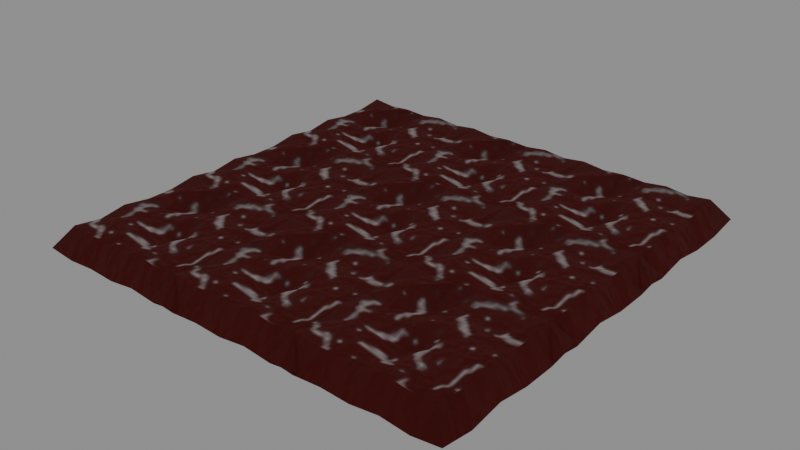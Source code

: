 # Source: IronOreResource.blend  (saved by Blender 3.6.13; exported with 4.5.12 LTS)
import bpy
from mathutils import Matrix  # noqa: F401  (used for matrix-valued properties, if any)

bpy.ops.wm.read_factory_settings(use_empty=True)
scene = bpy.context.scene
scene.name = 'Scene'

# ---- collections
col_collection = bpy.data.collections.new('Collection'); scene.collection.children.link(col_collection)
col_bake_collection = bpy.data.collections.new('Bake collection'); scene.collection.children.link(col_bake_collection)

# ---- images (referenced by path relative to the original .blend; pixels are not part of the script)
import os
ASSET_DIR = os.environ.get("B2B_ASSET_DIR", "")  # directory of the original .blend (textures are referenced by path, not embedded)
HERE = os.path.dirname(os.path.abspath(__file__))  # packed textures are extracted next to this script under _unpacked/

def load_image(name, relpath, width, height, colorspace="sRGB"):
    """Load a texture the original file referenced (path relative to the .blend, or extracted next to this script)."""
    p = next((c for c in (os.path.join(HERE, relpath), os.path.join(ASSET_DIR, relpath)) if relpath and os.path.exists(c)), "")
    if p:
        img = bpy.data.images.load(p, check_existing=True)
        img.name = name
    else:  # same state as the original file: an image datablock whose file is absent (Cycles renders it pink)
        img = bpy.data.images.new(name, width, height)
        img.source = "FILE"
        img.filepath = "//" + (relpath or name)
    img.colorspace_settings.name = colorspace
    return img
img_ore = load_image('ore', '_unpacked/ore.890a500c.png', 32, 32, 'sRGB')

# ---- materials (node trees are filled in below, after node groups)
mat_material_001 = bpy.data.materials.new('Material.001')
mat_material_001.use_transparent_shadow = False
mat_material_001.diffuse_color = (0.8, 0.0, 0.0008872, 1.0)
mat_material_003 = bpy.data.materials.new('Material.003')
mat_material_003.use_transparent_shadow = False

# ---- material node trees
mat_material_001.use_nodes = True; mat_material_001.node_tree.nodes.clear()
_N = mat_material_001.node_tree.nodes; _L = mat_material_001.node_tree.links
n0 = _N.new('NodeFrame'); n0.name = 'Frame'; n0.location = (-2300, -187)
n0.width = 1091
n1 = _N.new('ShaderNodeOutputMaterial'); n1.name = 'Material Output'; n1.location = (354, 418)
n2 = _N.new('ShaderNodeCombineXYZ'); n2.name = 'Combine XYZ'; n2.location = (921, -109)
n3 = _N.new('NodeReroute'); n3.name = 'Reroute.021'; n3.location = (889, -283)
n3.label = 'W'
n3.width = 16
n3.socket_idname = 'NodeSocketFloat'
n4 = _N.new('ShaderNodeMath'); n4.name = 'Math.013'; n4.location = (715, -273)
n4.label = 'sin(y)'
n4.hide = True
n4.operation = 'SINE'
n4.inputs[1].default_value = 6.283
n4.inputs[2].default_value = 0.0
n5 = _N.new('ShaderNodeTexCoord'); n5.name = 'Texture Coordinate.001'; n5.location = (196, -30)
n6 = _N.new('ShaderNodeMath'); n6.name = 'Math'; n6.location = (197, -279)
n6.label = '2*pi / val'
n6.hide = True
n6.operation = 'DIVIDE'
n6.inputs[0].default_value = 6.283
n6.inputs[2].default_value = 0.0
n7 = _N.new('ShaderNodeValue'); n7.name = 'Value'; n7.location = (30, -263)
n7.label = 'Tiling Period'
n7.outputs[0].default_value = 1.0
n8 = _N.new('NodeReroute'); n8.name = 'Reroute.020'; n8.location = (889, -241)
n8.label = 'Z'
n8.width = 16
n8.socket_idname = 'NodeSocketFloat'
n9 = _N.new('NodeReroute'); n9.name = 'Reroute.019'; n9.location = (889, -204)
n9.label = 'Y'
n9.width = 16
n9.socket_idname = 'NodeSocketFloat'
n10 = _N.new('NodeReroute'); n10.name = 'Reroute.018'; n10.location = (889, -166)
n10.label = 'X'
n10.width = 16
n10.socket_idname = 'NodeSocketFloat'
n11 = _N.new('ShaderNodeMath'); n11.name = 'Math.002'; n11.location = (711, -195)
n11.label = 'sin(x)'
n11.hide = True
n11.operation = 'SINE'
n11.inputs[1].default_value = 6.283
n11.inputs[2].default_value = 0.0
n12 = _N.new('ShaderNodeMath'); n12.name = 'Math.003'; n12.location = (711, -232)
n12.label = 'cos(y)'
n12.hide = True
n12.operation = 'COSINE'
n12.inputs[1].default_value = 6.283
n12.inputs[2].default_value = 0.0
n13 = _N.new('ShaderNodeSeparateXYZ'); n13.name = 'Separate XYZ.001'; n13.location = (529, -180)
n14 = _N.new('NodeReroute'); n14.name = 'Reroute'; n14.location = (688, -235)
n14.width = 16
n14.socket_idname = 'NodeSocketFloat'
n15 = _N.new('NodeReroute'); n15.name = 'Reroute.001'; n15.location = (688, -213)
n15.width = 16
n15.socket_idname = 'NodeSocketFloat'
n16 = _N.new('ShaderNodeVectorMath'); n16.name = 'Vector Math'; n16.location = (369, -178)
n16.operation = 'MULTIPLY'
n17 = _N.new('ShaderNodeMath'); n17.name = 'Math.001'; n17.location = (711, -156)
n17.label = 'cos(x)'
n17.hide = True
n17.operation = 'COSINE'
n17.inputs[1].default_value = 6.283
n17.inputs[2].default_value = 0.0
n18 = _N.new('ShaderNodeTexNoise'); n18.name = 'Noise Texture'; n18.location = (-704, -107)
n18.noise_dimensions = '4D'
n18.inputs[2].default_value = 0.73
n18.inputs[3].default_value = 2.4
n18.inputs[4].default_value = 0.75
n19 = _N.new('ShaderNodeMix'); n19.name = 'Mix.001'; n19.location = (-356, 333)
n19.data_type = 'RGBA'
n19.inputs[6].default_value = (0.1144, 0.004391, 0.0, 1.0)
n19.inputs[7].default_value = (1.0, 0.9282, 0.9282, 1.0)
n20 = _N.new('ShaderNodeBump'); n20.name = 'Bump'; n20.location = (-189, -153)
n20.inputs[0].default_value = 0.2188
n20.inputs[1].default_value = 5.8
n20.inputs[2].default_value = 1.0
n21 = _N.new('ShaderNodeMix'); n21.name = 'Mix'; n21.location = (-433, -153)
n21.data_type = 'RGBA'
n21.inputs[7].default_value = (0.5729, 0.5729, 0.5729, 1.0)
n22 = _N.new('ShaderNodeValToRGB'); n22.name = 'ColorRamp'; n22.location = (-322, 109)
while len(n22.color_ramp.elements) > 1: n22.color_ramp.elements.remove(n22.color_ramp.elements[-1])
n22.color_ramp.elements[0].position = 0.0; n22.color_ramp.elements[0].color = (1.0, 1.0, 1.0, 1.0)
_e = n22.color_ramp.elements.new(0.09091); _e.color = (0.2857, 0.2857, 0.2857, 1.0)
n23 = _N.new('ShaderNodeMath'); n23.name = 'Math.004'; n23.location = (-681, 150)
n23.operation = 'MULTIPLY'
n23.inputs[1].default_value = 21.5
n24 = _N.new('ShaderNodeTexImage'); n24.name = 'Image Texture'; n24.location = (-1081, 348)
n24.image = img_ore
n25 = _N.new('ShaderNodeBsdfPrincipled'); n25.name = 'Principled BSDF'; n25.location = (10, 300)
n25.distribution = 'GGX'
n25.subsurface_method = 'RANDOM_WALK_SKIN'
n25.inputs[3].default_value = 1.45
n25.inputs[13].default_value = 0.5091
n25.inputs[20].default_value = 0.0
n25.inputs[27].default_value = (0.0, 0.0, 0.0, 1.0)
n25.inputs[28].default_value = 1.0
n2.parent = n0
n3.parent = n0
n4.parent = n0
n5.parent = n0
n6.parent = n0
n7.parent = n0
n8.parent = n0
n9.parent = n0
n10.parent = n0
n11.parent = n0
n12.parent = n0
n13.parent = n0
n14.parent = n0
n15.parent = n0
n16.parent = n0
n17.parent = n0
_L.new(n20.outputs[0], n25.inputs[5])
_L.new(n15.outputs[0], n17.inputs[0])
_L.new(n15.outputs[0], n11.inputs[0])
_L.new(n14.outputs[0], n12.inputs[0])
_L.new(n14.outputs[0], n4.inputs[0])
_L.new(n13.outputs[1], n14.inputs[0])
_L.new(n16.outputs[0], n13.inputs[0])
_L.new(n6.outputs[0], n16.inputs[1])
_L.new(n7.outputs[0], n6.inputs[1])
_L.new(n5.outputs[3], n16.inputs[0])
_L.new(n13.outputs[0], n15.inputs[0])
_L.new(n17.outputs[0], n10.inputs[0])
_L.new(n11.outputs[0], n9.inputs[0])
_L.new(n12.outputs[0], n8.inputs[0])
_L.new(n4.outputs[0], n3.inputs[0])
_L.new(n10.outputs[0], n2.inputs[0])
_L.new(n9.outputs[0], n2.inputs[1])
_L.new(n8.outputs[0], n2.inputs[2])
_L.new(n3.outputs[0], n18.inputs[1])
_L.new(n2.outputs[0], n18.inputs[0])
_L.new(n18.outputs[0], n21.inputs[6])
_L.new(n24.outputs[0], n23.inputs[0])
_L.new(n23.outputs[0], n21.inputs[0])
_L.new(n24.outputs[0], n19.inputs[0])
_L.new(n19.outputs[2], n25.inputs[0])
_L.new(n23.outputs[0], n25.inputs[1])
_L.new(n21.outputs[2], n20.inputs[3])
_L.new(n24.outputs[0], n22.inputs[0])
_L.new(n22.outputs[0], n25.inputs[2])
_L.new(n25.outputs[0], n1.inputs[0])
n1.is_active_output = True
mat_material_003.use_nodes = True; mat_material_003.node_tree.nodes.clear()
_N = mat_material_003.node_tree.nodes; _L = mat_material_003.node_tree.links
n0 = _N.new('ShaderNodeBsdfPrincipled'); n0.name = 'Principled BSDF'; n0.location = (10, 300)
n0.distribution = 'GGX'
n0.subsurface_method = 'RANDOM_WALK_SKIN'
n0.inputs[3].default_value = 1.45
n0.inputs[27].default_value = (0.0, 0.0, 0.0, 1.0)
n0.inputs[28].default_value = 1.0
n1 = _N.new('ShaderNodeOutputMaterial'); n1.name = 'Material Output'; n1.location = (300, 300)
n2 = _N.new('ShaderNodeSeparateXYZ'); n2.name = 'Separate XYZ'; n2.location = (-1610, 509)
n3 = _N.new('ShaderNodeTexCoord'); n3.name = 'Texture Coordinate'; n3.location = (-1943, 659)
n4 = _N.new('NodeReroute'); n4.name = 'Reroute.021'; n4.location = (-1249, 406)
n4.label = 'W'
n4.width = 16
n4.socket_idname = 'NodeSocketFloat'
n5 = _N.new('ShaderNodeMath'); n5.name = 'Math.002'; n5.location = (-1428, 494)
n5.label = 'sin(x)'
n5.hide = True
n5.operation = 'SINE'
n5.inputs[1].default_value = 6.283
n5.inputs[2].default_value = 0.0
n6 = _N.new('ShaderNodeValue'); n6.name = 'Value'; n6.location = (-2109, 426)
n6.label = 'Tiling Period'
n6.outputs[0].default_value = 1.0
n7 = _N.new('ShaderNodeVectorMath'); n7.name = 'Vector Math'; n7.location = (-1770, 511)
n7.operation = 'MULTIPLY'
n8 = _N.new('ShaderNodeMath'); n8.name = 'Math.013'; n8.location = (-1424, 415)
n8.label = 'sin(y)'
n8.hide = True
n8.operation = 'SINE'
n8.inputs[1].default_value = 6.283
n8.inputs[2].default_value = 0.0
n9 = _N.new('NodeReroute'); n9.name = 'Reroute.019'; n9.location = (-1249, 484)
n9.label = 'Y'
n9.width = 16
n9.socket_idname = 'NodeSocketFloat'
n10 = _N.new('NodeReroute'); n10.name = 'Reroute'; n10.location = (-1451, 453)
n10.width = 16
n10.socket_idname = 'NodeSocketFloat'
n11 = _N.new('NodeReroute'); n11.name = 'Reroute.018'; n11.location = (-1249, 523)
n11.label = 'X'
n11.width = 16
n11.socket_idname = 'NodeSocketFloat'
n12 = _N.new('NodeReroute'); n12.name = 'Reroute.020'; n12.location = (-1249, 448)
n12.label = 'Z'
n12.width = 16
n12.socket_idname = 'NodeSocketFloat'
n13 = _N.new('NodeReroute'); n13.name = 'Reroute.001'; n13.location = (-1451, 476)
n13.width = 16
n13.socket_idname = 'NodeSocketFloat'
n14 = _N.new('ShaderNodeMath'); n14.name = 'Math.003'; n14.location = (-1428, 456)
n14.label = 'cos(y)'
n14.hide = True
n14.operation = 'COSINE'
n14.inputs[1].default_value = 6.283
n14.inputs[2].default_value = 0.0
n15 = _N.new('ShaderNodeMath'); n15.name = 'Math'; n15.location = (-1941, 410)
n15.label = '2*pi / val'
n15.hide = True
n15.operation = 'DIVIDE'
n15.inputs[0].default_value = 6.283
n15.inputs[2].default_value = 0.0
n16 = _N.new('ShaderNodeMath'); n16.name = 'Math.001'; n16.location = (-1428, 533)
n16.label = 'cos(x)'
n16.hide = True
n16.operation = 'COSINE'
n16.inputs[1].default_value = 6.283
n16.inputs[2].default_value = 0.0
_L.new(n13.outputs[0], n16.inputs[0])
_L.new(n13.outputs[0], n5.inputs[0])
_L.new(n10.outputs[0], n14.inputs[0])
_L.new(n10.outputs[0], n8.inputs[0])
_L.new(n2.outputs[1], n10.inputs[0])
_L.new(n7.outputs[0], n2.inputs[0])
_L.new(n15.outputs[0], n7.inputs[1])
_L.new(n6.outputs[0], n15.inputs[1])
_L.new(n3.outputs[3], n7.inputs[0])
_L.new(n2.outputs[0], n13.inputs[0])
_L.new(n16.outputs[0], n11.inputs[0])
_L.new(n5.outputs[0], n9.inputs[0])
_L.new(n14.outputs[0], n12.inputs[0])
_L.new(n8.outputs[0], n4.inputs[0])
_L.new(n0.outputs[0], n1.inputs[0])
n1.is_active_output = True

# ---- world
world_world = bpy.data.worlds.new('World'); scene.world = world_world
world_world.use_nodes = True; world_world.node_tree.nodes.clear()
_N = world_world.node_tree.nodes; _L = world_world.node_tree.links
n0 = _N.new('ShaderNodeOutputWorld'); n0.name = 'World Output'; n0.location = (300, 300)
n1 = _N.new('ShaderNodeBackground'); n1.name = 'Background'; n1.location = (10, 300)
n1.inputs[0].default_value = (0.05088, 0.05088, 0.05088, 1.0)
n1.inputs[1].default_value = 5.0
_L.new(n1.outputs[0], n0.inputs[0])
n0.is_active_output = True
world_world.color = (0.05088, 0.05088, 0.05088)
world_world.use_sun_shadow = False
world_world.sun_shadow_jitter_overblur = 0.0

# ---- meshes
me_plane = bpy.data.meshes.new('Plane')
me_plane.from_pydata([(-0.5, 0.5, 0.06737), (-0.5, -0.5, 0.06737), (-0.3333, -0.5, 0.04767), (0.3333, -0.5, 0.04767), (0.3333, 0.5, 0.04767), (-1.49e-08, 0.5, 0.04767), (0.5, -0.1, 0.06737), (0.5, 0.1, 0.03744), (-0.5, -0.3, 0.03744), (0.3333, 0.3, 0.006615), (0.3333, 0.1, 0.04767), (0.3333, -0.1, 0.04767), (0.3333, -0.3, 0.006615), (0.1667, 0.3, 0.03744), (0.1667, 0.1, 0.06737), (0.1667, -0.1, 0.03744), (0.1667, -0.3, 0.03744), (-8.941e-09, 0.3, 0.006615), (-2.98e-09, 0.1, 0.04767), (2.98e-09, -0.1, -0.05245), (8.941e-09, -0.3, 0.006615), (-0.1667, 0.3, -0.04082), (-0.1667, 0.1, 0.02426), (-0.1667, -0.1, 0.006615), (-0.1667, -0.3, 0.04767), (-0.3333, 0.3, 0.06955), (-0.3333, 0.1, 0.006615), (-0.3333, -0.1, 0.04767), (-0.3333, -0.3, 0.06737), (-0.6171, 0.6171, -0.09086), (-0.6171, -0.6171, -0.09086), (0.6171, -0.6171, -0.09086), (0.6171, 0.6171, -0.09086), (-0.4114, -0.6171, -0.1152), (-0.2057, -0.6171, -0.1022), (1.839e-08, -0.6171, -0.1152), (0.2057, -0.6171, -0.09086), (0.4114, -0.6171, -0.1152), (0.4114, 0.6171, -0.1152), (0.2057, 0.6171, -0.09086), (-1.839e-08, 0.6171, -0.1152), (-0.2057, 0.6171, -0.1022), (-0.4114, 0.6171, -0.1152), (0.6171, -0.3702, -0.1278), (0.6171, -0.1234, -0.09086), (0.6171, 0.1234, -0.1278), (0.6171, 0.3702, -0.1278), (-0.6171, 0.3702, -0.1278), (-0.6171, 0.1234, -0.1278), (-0.6171, -0.1234, -0.09086), (-0.6171, -0.3702, -0.1278), (0.1667, -0.5, 0.06737), (1.49e-08, -0.5, 0.04767), (0.5, 0.3, 0.03744), (0.5, -0.5, 0.06737), (-0.5, 0.3, 0.03744), (0.5, 0.5, 0.06737), (-0.5, 0.1, 0.03744), (-0.3333, 0.5, 0.04767), (0.1667, 0.5, 0.06737), (-0.5, -0.1, 0.06737), (0.5, -0.3, 0.03744), (-0.1667, 0.5, 0.05817), (-0.1667, -0.5, 0.05817)], [], [(28, 8, 1, 2), (61, 12, 3, 54), (12, 16, 51, 3), (16, 20, 52, 51), (20, 24, 63, 52), (24, 28, 2, 63), (62, 58, 25, 21), (21, 25, 26, 22), (22, 26, 27, 23), (23, 27, 28, 24), (5, 62, 21, 17), (17, 21, 22, 18), (18, 22, 23, 19), (19, 23, 24, 20), (59, 5, 17, 13), (13, 17, 18, 14), (14, 18, 19, 15), (15, 19, 20, 16), (4, 59, 13, 9), (9, 13, 14, 10), (10, 14, 15, 11), (11, 15, 16, 12), (56, 4, 9, 53), (53, 9, 10, 7), (7, 10, 11, 6), (6, 11, 12, 61), (58, 0, 55, 25), (25, 55, 57, 26), (26, 57, 60, 27), (27, 60, 8, 28), (51, 52, 35, 36), (53, 7, 45, 46), (54, 3, 37, 31), (3, 51, 36, 37), (55, 0, 29, 47), (56, 53, 46, 32), (4, 56, 32, 38), (57, 55, 47, 48), (0, 58, 42, 29), (59, 4, 38, 39), (60, 57, 48, 49), (1, 8, 50, 30), (5, 59, 39, 40), (8, 60, 49, 50), (2, 1, 30, 33), (61, 54, 31, 43), (62, 5, 40, 41), (63, 2, 33, 34), (6, 61, 43, 44), (58, 62, 41, 42), (52, 63, 34, 35), (7, 6, 44, 45)])
me_plane.polygons.foreach_set('use_smooth', [True] * 52)
_uv = me_plane.uv_layers.new(name='UVMap')
_uv.uv.foreach_set('vector', [0.1667, 0.2, 0.0, 0.2, 0.0, 0.0, 0.1667, 0.0, 1.0, 0.2, 0.8333, 0.2, 0.8333, 0.0, 1.0, 0.0, 0.8333, 0.2, 0.6667, 0.2, 0.6667, 0.0, 0.8333, 0.0, 0.6667, 0.2, 0.5, 0.2, 0.5, 0.0, 0.6667, 0.0, 0.5, 0.2, 0.3333, 0.2, 0.3333, 0.0, 0.5, 0.0, 0.3333, 0.2, 0.1667, 0.2, 0.1667, 0.0, 0.3333, 0.0, 0.3333, 1.0, 0.1667, 1.0, 0.1667, 0.8, 0.3333, 0.8, 0.3333, 0.8, 0.1667, 0.8, 0.1667, 0.6, 0.3333, 0.6, 0.3333, 0.6, 0.1667, 0.6, 0.1667, 0.4, 0.3333, 0.4, 0.3333, 0.4, 0.1667, 0.4, 0.1667, 0.2, 0.3333, 0.2, 0.5, 1.0, 0.3333, 1.0, 0.3333, 0.8, 0.5, 0.8, 0.5, 0.8, 0.3333, 0.8, 0.3333, 0.6, 0.5, 0.6, 0.5, 0.6, 0.3333, 0.6, 0.3333, 0.4, 0.5, 0.4, 0.5, 0.4, 0.3333, 0.4, 0.3333, 0.2, 0.5, 0.2, 0.6667, 1.0, 0.5, 1.0, 0.5, 0.8, 0.6667, 0.8, 0.6667, 0.8, 0.5, 0.8, 0.5, 0.6, 0.6667, 0.6, 0.6667, 0.6, 0.5, 0.6, 0.5, 0.4, 0.6667, 0.4, 0.6667, 0.4, 0.5, 0.4, 0.5, 0.2, 0.6667, 0.2, 0.8333, 1.0, 0.6667, 1.0, 0.6667, 0.8, 0.8333, 0.8, 0.8333, 0.8, 0.6667, 0.8, 0.6667, 0.6, 0.8333, 0.6, 0.8333, 0.6, 0.6667, 0.6, 0.6667, 0.4, 0.8333, 0.4, 0.8333, 0.4, 0.6667, 0.4, 0.6667, 0.2, 0.8333, 0.2, 1.0, 1.0, 0.8333, 1.0, 0.8333, 0.8, 1.0, 0.8, 1.0, 0.8, 0.8333, 0.8, 0.8333, 0.6, 1.0, 0.6, 1.0, 0.6, 0.8333, 0.6, 0.8333, 0.4, 1.0, 0.4, 1.0, 0.4, 0.8333, 0.4, 0.8333, 0.2, 1.0, 0.2, 0.1667, 1.0, 0.0, 1.0, 0.0, 0.8, 0.1667, 0.8, 0.1667, 0.8, 0.0, 0.8, 0.0, 0.6, 0.1667, 0.6, 0.1667, 0.6, 0.0, 0.6, 0.0, 0.4, 0.1667, 0.4, 0.1667, 0.4, 0.0, 0.4, 0.0, 0.2, 0.1667, 0.2, 0.4995, 0.5, 0.4995, 0.5, 0.4995, 0.5, 0.4995, 0.5, 0.4995, 0.5, 0.4995, 0.5, 0.4995, 0.5, 0.4995, 0.5, 0.4995, 0.5, 0.4995, 0.5, 0.4995, 0.5, 0.4995, 0.5, 0.4995, 0.5, 0.4995, 0.5, 0.4995, 0.5, 0.4995, 0.5, 0.4995, 0.5, 0.4995, 0.5, 0.4995, 0.5, 0.4995, 0.5, 0.4995, 0.5, 0.4995, 0.5, 0.4995, 0.5, 0.4995, 0.5, 0.4995, 0.5, 0.4995, 0.5, 0.4995, 0.5, 0.4995, 0.5, 0.4995, 0.5, 0.4995, 0.5, 0.4995, 0.5, 0.4995, 0.5, 0.4995, 0.5, 0.4995, 0.5, 0.4995, 0.5, 0.4995, 0.5, 0.4995, 0.5, 0.4995, 0.5, 0.4995, 0.5, 0.4995, 0.5, 0.4995, 0.5, 0.4995, 0.5, 0.4995, 0.5, 0.4995, 0.5, 0.4995, 0.5, 0.4995, 0.5, 0.4995, 0.5, 0.4995, 0.5, 0.4995, 0.5, 0.4995, 0.5, 0.4995, 0.5, 0.4995, 0.5, 0.4995, 0.5, 0.4995, 0.5, 0.4995, 0.5, 0.4995, 0.5, 0.4995, 0.5, 0.4995, 0.5, 0.4995, 0.5, 0.4995, 0.5, 0.4995, 0.5, 0.4995, 0.5, 0.4995, 0.5, 0.4995, 0.5, 0.4995, 0.5, 0.4995, 0.5, 0.4995, 0.5, 0.4995, 0.5, 0.4995, 0.5, 0.4995, 0.5, 0.4995, 0.5, 0.4995, 0.5, 0.4995, 0.5, 0.4995, 0.5, 0.4995, 0.5, 0.4995, 0.5, 0.4995, 0.5, 0.4995, 0.5, 0.4995, 0.5, 0.4995, 0.5, 0.4995, 0.5, 0.4995, 0.5, 0.4995, 0.5, 0.4995, 0.5, 0.4995, 0.5, 0.4995, 0.5, 0.4995, 0.5, 0.4995, 0.5])
me_plane.materials.append(mat_material_001)
me_plane.materials.append(mat_material_003)
me_plane.update()

# ---- objects
ob_mr = bpy.data.objects.new('MR', me_plane)
ob_tr = bpy.data.objects.new('TR', me_plane)
ob_tl = bpy.data.objects.new('TL', me_plane)
ob_tm = bpy.data.objects.new('TM', me_plane)
ob_ml = bpy.data.objects.new('ML', me_plane)
ob_bm = bpy.data.objects.new('BM', me_plane)
ob_br = bpy.data.objects.new('BR', me_plane)
ob_bl = bpy.data.objects.new('BL', me_plane)
ob_m = bpy.data.objects.new('M', me_plane)

# ---- transforms, parenting, visibility, modifiers, constraints
ob_mr.location = (1.0, 0.0, 0.0)
ob_tr.location = (1.0, 1.0, 0.0)
ob_tl.location = (-1.0, 1.0, 0.0)
ob_tm.location = (0.0, 1.0, 0.0)
ob_ml.location = (-1.0, 0.0, 0.0)
ob_bm.location = (0.0, -1.0, 0.0)
ob_br.location = (1.0, -1.0, 0.0)
ob_bl.location = (-1.0, -1.0, 0.0)
ob_m.location = (0.0, 0.0, 0.0)
_m = ob_m.modifiers.new('EdgeSplit', 'EDGE_SPLIT')
_m.split_angle = 1.396

# ---- collection membership
col_collection.objects.link(ob_mr)
col_collection.objects.link(ob_tr)
col_collection.objects.link(ob_tl)
col_collection.objects.link(ob_tm)
col_collection.objects.link(ob_ml)
col_collection.objects.link(ob_bm)
col_collection.objects.link(ob_br)
col_collection.objects.link(ob_bl)
col_collection.objects.link(ob_m)
col_bake_collection.objects.link(ob_m)

# ---- scene / render settings (as saved in the file)
scene.frame_start = 1; scene.frame_end = 250; scene.frame_set(1)
scene.render.engine = 'BLENDER_EEVEE_NEXT'
scene.cycles.sampling_pattern = 'TABULATED_SOBOL'
scene.cycles.use_light_tree = False
scene.view_settings.view_transform = 'Filmic'
bpy.context.view_layer.update()

# ---- added for rendering (the .blend has no active camera): camera
cam_auto = bpy.data.cameras.new('AutoCamera')
cam_auto.lens = 50.0
cam_auto.sensor_width = 36.0
cam_auto.clip_end = 1000.0
ob_auto_camera = bpy.data.objects.new('AutoCamera', cam_auto)
scene.collection.objects.link(ob_auto_camera)
ob_auto_camera.location = (4.23571, -5.08286, 3.35945)
ob_auto_camera.rotation_euler = (1.09748, -7.21219e-08, 0.694738)
scene.camera = ob_auto_camera
bpy.context.view_layer.update()
